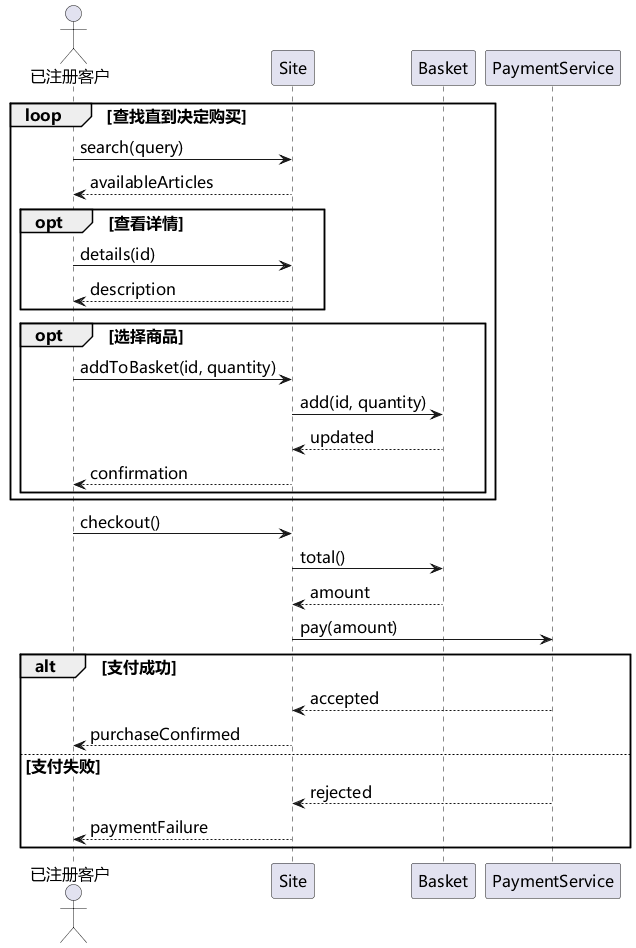

The diagram above was rendered by PlantUML. Its source (embedded in the PNG):
@startuml
skinparam defaultFontName Microsoft YaHei
skinparam defaultFontSize 16
skinparam shadowing false
skinparam classAttributeIconSize 0
skinparam backgroundColor white
actor "已注册客户" as C
participant Site
participant Basket
participant PaymentService as P
loop 查找直到决定购买
 C -> Site : search(query)
 Site --> C : availableArticles
 opt 查看详情
  C -> Site : details(id)
  Site --> C : description
 end
 opt 选择商品
  C -> Site : addToBasket(id, quantity)
  Site -> Basket : add(id, quantity)
  Basket --> Site : updated
  Site --> C : confirmation
 end
end
C -> Site : checkout()
Site -> Basket : total()
Basket --> Site : amount
Site -> P : pay(amount)
alt 支付成功
 P --> Site : accepted
 Site --> C : purchaseConfirmed
else 支付失败
 P --> Site : rejected
 Site --> C : paymentFailure
end
@enduml